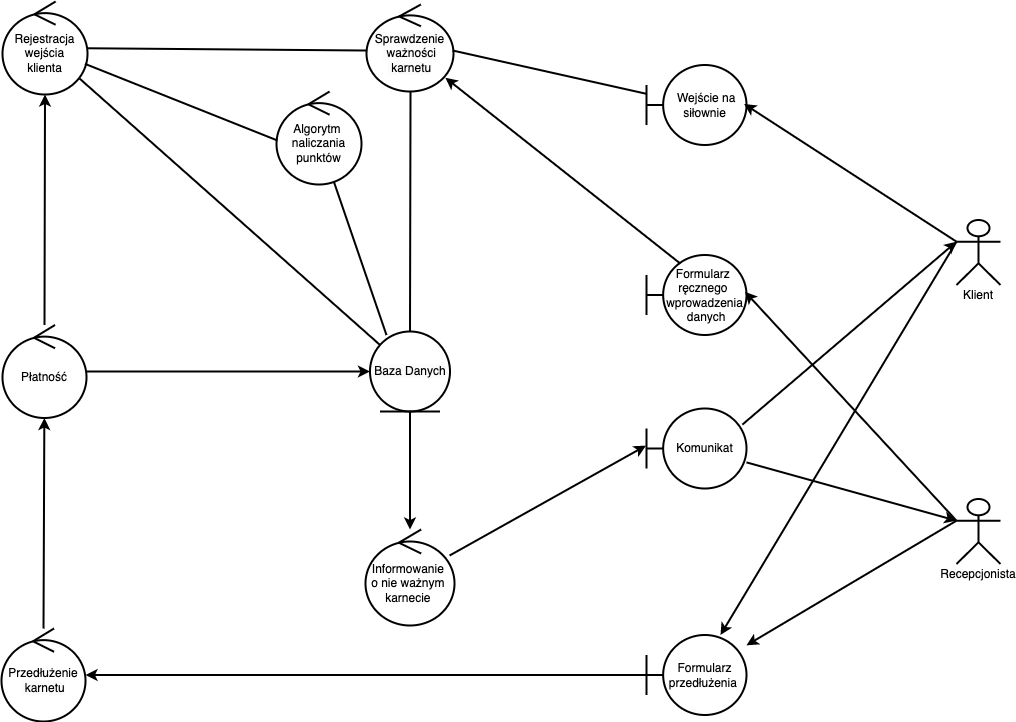

The diagram above was exported from draw.io. Its source (the exported page's mxGraphModel, read from the mxfile embedded in the PNG):
<mxGraphModel dx="1135" dy="747" grid="1" gridSize="10" guides="1" tooltips="1" connect="1" arrows="1" fold="1" page="1" pageScale="1" pageWidth="1169" pageHeight="827" math="0" shadow="0">
  <root>
    <mxCell id="0" />
    <mxCell id="1" parent="0" />
    <mxCell id="WvFcS5sh8y-C_8AQDAxK-107" style="edgeStyle=none;rounded=0;orthogonalLoop=1;jettySize=auto;html=1;exitX=0;exitY=0.3333333333333333;exitDx=0;exitDy=0;exitPerimeter=0;strokeWidth=2;fontSize=12;" parent="1" source="WvFcS5sh8y-C_8AQDAxK-64" target="WvFcS5sh8y-C_8AQDAxK-94" edge="1">
      <mxGeometry relative="1" as="geometry" />
    </mxCell>
    <mxCell id="WvFcS5sh8y-C_8AQDAxK-64" value="&#10;&#10;&#10;&#10;&#10;&#10;Recepcjonista" style="shape=umlActor;strokeWidth=2;fontSize=12;" parent="1" vertex="1">
      <mxGeometry x="1040" y="551.5" width="44" height="65" as="geometry" />
    </mxCell>
    <mxCell id="WvFcS5sh8y-C_8AQDAxK-67" style="endArrow=none;startFill=0;strokeWidth=2;fontSize=12;" parent="1" source="WvFcS5sh8y-C_8AQDAxK-74" target="WvFcS5sh8y-C_8AQDAxK-75" edge="1">
      <mxGeometry relative="1" as="geometry">
        <mxPoint x="523.6220338728726" y="378.41610626903116" as="sourcePoint" />
        <mxPoint x="407" y="270.5" as="targetPoint" />
      </mxGeometry>
    </mxCell>
    <mxCell id="WvFcS5sh8y-C_8AQDAxK-68" value="&lt;span style=&quot;white-space: nowrap;&quot;&gt;Formularz&amp;nbsp;&lt;/span&gt;&lt;div&gt;&lt;span style=&quot;white-space: nowrap;&quot;&gt;ręcznego&amp;nbsp;&lt;/span&gt;&lt;div&gt;&lt;span style=&quot;white-space: nowrap;&quot;&gt;wprowadzenia&lt;/span&gt;&lt;/div&gt;&lt;div&gt;&lt;span style=&quot;white-space: nowrap;&quot;&gt;&amp;nbsp;danych&lt;/span&gt;&lt;/div&gt;&lt;/div&gt;" style="shape=umlBoundary;whiteSpace=wrap;html=1;strokeWidth=2;fontSize=12;" parent="1" vertex="1">
      <mxGeometry x="730" y="307.5" width="100" height="80" as="geometry" />
    </mxCell>
    <mxCell id="WvFcS5sh8y-C_8AQDAxK-70" value="&amp;nbsp;Wejście na siłownie" style="shape=umlBoundary;whiteSpace=wrap;html=1;strokeWidth=2;fontSize=12;" parent="1" vertex="1">
      <mxGeometry x="730" y="117.5" width="100" height="80" as="geometry" />
    </mxCell>
    <mxCell id="WvFcS5sh8y-C_8AQDAxK-71" style="rounded=0;orthogonalLoop=1;jettySize=auto;html=1;entryX=0.985;entryY=0.46;entryDx=0;entryDy=0;entryPerimeter=0;exitX=0;exitY=0.3333333333333333;exitDx=0;exitDy=0;exitPerimeter=0;strokeWidth=2;fontSize=12;" parent="1" source="WvFcS5sh8y-C_8AQDAxK-64" target="WvFcS5sh8y-C_8AQDAxK-68" edge="1">
      <mxGeometry relative="1" as="geometry" />
    </mxCell>
    <mxCell id="WvFcS5sh8y-C_8AQDAxK-82" style="edgeStyle=none;rounded=0;orthogonalLoop=1;jettySize=auto;html=1;entryX=0.5;entryY=0;entryDx=0;entryDy=0;endArrow=none;startFill=0;strokeWidth=2;fontSize=12;exitX=0.506;exitY=0.966;exitDx=0;exitDy=0;exitPerimeter=0;" parent="1" source="WvFcS5sh8y-C_8AQDAxK-72" target="WvFcS5sh8y-C_8AQDAxK-75" edge="1">
      <mxGeometry relative="1" as="geometry" />
    </mxCell>
    <mxCell id="WvFcS5sh8y-C_8AQDAxK-72" value="&lt;span style=&quot;caret-color: rgb(0, 0, 0); color: rgb(0, 0, 0); font-family: Helvetica; font-style: normal; font-variant-caps: normal; font-weight: 400; letter-spacing: normal; text-align: center; text-indent: 0px; text-transform: none; white-space: nowrap; word-spacing: 0px; -webkit-text-stroke-width: 0px; background-color: rgb(251, 251, 251); text-decoration: none; float: none; display: inline !important;&quot;&gt;Sprawdzenie&lt;/span&gt;&lt;div&gt;&lt;span style=&quot;caret-color: rgb(0, 0, 0); color: rgb(0, 0, 0); font-family: Helvetica; font-style: normal; font-variant-caps: normal; font-weight: 400; letter-spacing: normal; text-align: center; text-indent: 0px; text-transform: none; white-space: nowrap; word-spacing: 0px; -webkit-text-stroke-width: 0px; background-color: rgb(251, 251, 251); text-decoration: none; float: none; display: inline !important;&quot;&gt;&amp;nbsp;ważności&lt;/span&gt;&lt;/div&gt;&lt;div&gt;&lt;span style=&quot;caret-color: rgb(0, 0, 0); color: rgb(0, 0, 0); font-family: Helvetica; font-style: normal; font-variant-caps: normal; font-weight: 400; letter-spacing: normal; text-align: center; text-indent: 0px; text-transform: none; white-space: nowrap; word-spacing: 0px; -webkit-text-stroke-width: 0px; background-color: rgb(251, 251, 251); text-decoration: none; float: none; display: inline !important;&quot;&gt;&amp;nbsp;karnetu&lt;/span&gt;&lt;/div&gt;" style="ellipse;shape=umlControl;whiteSpace=wrap;html=1;strokeWidth=2;fontSize=12;" parent="1" vertex="1">
      <mxGeometry x="450" y="57" width="87" height="87" as="geometry" />
    </mxCell>
    <mxCell id="WvFcS5sh8y-C_8AQDAxK-73" value="&lt;div&gt;&lt;span style=&quot;text-wrap-mode: nowrap;&quot;&gt;Informowanie&amp;nbsp;&lt;/span&gt;&lt;/div&gt;&lt;div&gt;&lt;span style=&quot;text-wrap-mode: nowrap;&quot;&gt;o nie ważnym&amp;nbsp;&lt;/span&gt;&lt;/div&gt;&lt;div&gt;&lt;span style=&quot;text-wrap-mode: nowrap;&quot;&gt;karnecie&amp;nbsp;&lt;/span&gt;&lt;/div&gt;" style="ellipse;shape=umlControl;whiteSpace=wrap;html=1;strokeWidth=2;fontSize=12;" parent="1" vertex="1">
      <mxGeometry x="449" y="582" width="89" height="96" as="geometry" />
    </mxCell>
    <mxCell id="WvFcS5sh8y-C_8AQDAxK-74" value="&lt;span style=&quot;white-space: nowrap;&quot;&gt;Rejestracja&lt;/span&gt;&lt;div&gt;&lt;span style=&quot;white-space: nowrap;&quot;&gt;&amp;nbsp;wejścia&amp;nbsp;&lt;/span&gt;&lt;/div&gt;&lt;div&gt;&lt;span style=&quot;white-space: nowrap;&quot;&gt;klienta&lt;/span&gt;&lt;br&gt;&lt;/div&gt;" style="ellipse;shape=umlControl;whiteSpace=wrap;html=1;strokeWidth=2;fontSize=12;" parent="1" vertex="1">
      <mxGeometry x="86" y="54" width="85" height="93" as="geometry" />
    </mxCell>
    <mxCell id="WvFcS5sh8y-C_8AQDAxK-75" value="&lt;span style=&quot;caret-color: rgb(0, 0, 0); color: rgb(0, 0, 0); font-family: Helvetica; font-style: normal; font-variant-caps: normal; font-weight: 400; letter-spacing: normal; text-align: center; text-indent: 0px; text-transform: none; white-space: nowrap; word-spacing: 0px; -webkit-text-stroke-width: 0px; background-color: rgb(251, 251, 251); text-decoration: none; float: none; display: inline !important;&quot;&gt;Baza Danych&lt;/span&gt;" style="ellipse;shape=umlEntity;whiteSpace=wrap;html=1;strokeWidth=2;fontSize=12;" parent="1" vertex="1">
      <mxGeometry x="453.5" y="384" width="80" height="80" as="geometry" />
    </mxCell>
    <mxCell id="WvFcS5sh8y-C_8AQDAxK-106" style="edgeStyle=none;rounded=0;orthogonalLoop=1;jettySize=auto;html=1;exitX=0;exitY=0.3333333333333333;exitDx=0;exitDy=0;exitPerimeter=0;strokeWidth=2;fontSize=12;" parent="1" source="WvFcS5sh8y-C_8AQDAxK-79" target="WvFcS5sh8y-C_8AQDAxK-94" edge="1">
      <mxGeometry relative="1" as="geometry" />
    </mxCell>
    <mxCell id="WvFcS5sh8y-C_8AQDAxK-79" value="&#10;&#10;&#10;&#10;&#10;&#10;Klient" style="shape=umlActor;strokeWidth=2;fontSize=12;" parent="1" vertex="1">
      <mxGeometry x="1040" y="272.5" width="44" height="65" as="geometry" />
    </mxCell>
    <mxCell id="WvFcS5sh8y-C_8AQDAxK-80" style="rounded=0;orthogonalLoop=1;jettySize=auto;html=1;entryX=0.976;entryY=0.487;entryDx=0;entryDy=0;entryPerimeter=0;exitX=0;exitY=0.3333333333333333;exitDx=0;exitDy=0;exitPerimeter=0;strokeWidth=2;fontSize=12;" parent="1" source="WvFcS5sh8y-C_8AQDAxK-79" target="WvFcS5sh8y-C_8AQDAxK-70" edge="1">
      <mxGeometry relative="1" as="geometry" />
    </mxCell>
    <mxCell id="WvFcS5sh8y-C_8AQDAxK-81" style="rounded=0;orthogonalLoop=1;jettySize=auto;html=1;entryX=0.991;entryY=0.529;entryDx=0;entryDy=0;entryPerimeter=0;endArrow=none;startFill=0;strokeWidth=2;fontSize=12;" parent="1" source="WvFcS5sh8y-C_8AQDAxK-70" target="WvFcS5sh8y-C_8AQDAxK-72" edge="1">
      <mxGeometry relative="1" as="geometry" />
    </mxCell>
    <mxCell id="WvFcS5sh8y-C_8AQDAxK-84" style="edgeStyle=none;rounded=0;orthogonalLoop=1;jettySize=auto;html=1;strokeWidth=2;fontSize=12;" parent="1" source="WvFcS5sh8y-C_8AQDAxK-75" target="WvFcS5sh8y-C_8AQDAxK-73" edge="1">
      <mxGeometry relative="1" as="geometry">
        <mxPoint x="606" y="435.5" as="targetPoint" />
      </mxGeometry>
    </mxCell>
    <mxCell id="WvFcS5sh8y-C_8AQDAxK-86" style="edgeStyle=none;rounded=0;orthogonalLoop=1;jettySize=auto;html=1;entryX=0.907;entryY=0.842;entryDx=0;entryDy=0;entryPerimeter=0;exitX=0.34;exitY=0.109;exitDx=0;exitDy=0;exitPerimeter=0;endArrow=classic;startFill=0;endFill=1;strokeWidth=2;fontSize=12;" parent="1" source="WvFcS5sh8y-C_8AQDAxK-68" target="WvFcS5sh8y-C_8AQDAxK-72" edge="1">
      <mxGeometry relative="1" as="geometry" />
    </mxCell>
    <mxCell id="WvFcS5sh8y-C_8AQDAxK-89" style="edgeStyle=none;rounded=0;orthogonalLoop=1;jettySize=auto;html=1;entryX=0;entryY=0.5;entryDx=0;entryDy=0;strokeWidth=2;fontSize=12;" parent="1" source="WvFcS5sh8y-C_8AQDAxK-87" target="WvFcS5sh8y-C_8AQDAxK-75" edge="1">
      <mxGeometry relative="1" as="geometry" />
    </mxCell>
    <mxCell id="WvFcS5sh8y-C_8AQDAxK-87" value="Płatność" style="ellipse;shape=umlControl;whiteSpace=wrap;html=1;strokeWidth=2;fontSize=12;" parent="1" vertex="1">
      <mxGeometry x="86" y="377.5" width="84" height="93" as="geometry" />
    </mxCell>
    <mxCell id="WvFcS5sh8y-C_8AQDAxK-90" style="edgeStyle=none;rounded=0;orthogonalLoop=1;jettySize=auto;html=1;strokeWidth=2;fontSize=12;" parent="1" source="WvFcS5sh8y-C_8AQDAxK-87" target="WvFcS5sh8y-C_8AQDAxK-74" edge="1">
      <mxGeometry relative="1" as="geometry">
        <mxPoint x="212" y="316.5" as="targetPoint" />
      </mxGeometry>
    </mxCell>
    <mxCell id="WvFcS5sh8y-C_8AQDAxK-93" style="edgeStyle=none;rounded=0;orthogonalLoop=1;jettySize=auto;html=1;strokeWidth=2;fontSize=12;" parent="1" source="WvFcS5sh8y-C_8AQDAxK-91" target="WvFcS5sh8y-C_8AQDAxK-87" edge="1">
      <mxGeometry relative="1" as="geometry" />
    </mxCell>
    <mxCell id="WvFcS5sh8y-C_8AQDAxK-91" value="&lt;div&gt;&lt;span style=&quot;background-color: light-dark(rgb(251, 251, 251), rgb(21, 21, 21)); color: light-dark(rgb(0, 0, 0), rgb(237, 237, 237)); caret-color: light-dark(rgb(0, 0, 0), rgb(237, 237, 237)); text-wrap-mode: nowrap;&quot;&gt;Przedłużenie&lt;/span&gt;&lt;/div&gt;&lt;div&gt;&lt;span style=&quot;caret-color: rgb(0, 0, 0); color: rgb(0, 0, 0); font-family: Helvetica; font-style: normal; font-variant-caps: normal; font-weight: 400; letter-spacing: normal; text-align: center; text-indent: 0px; text-transform: none; white-space: nowrap; word-spacing: 0px; -webkit-text-stroke-width: 0px; background-color: rgb(251, 251, 251); text-decoration: none; float: none; display: inline !important;&quot;&gt;&amp;nbsp;karnetu&lt;/span&gt;&lt;/div&gt;" style="ellipse;shape=umlControl;whiteSpace=wrap;html=1;strokeWidth=2;fontSize=12;" parent="1" vertex="1">
      <mxGeometry x="85" y="681" width="84" height="93" as="geometry" />
    </mxCell>
    <mxCell id="WvFcS5sh8y-C_8AQDAxK-98" style="edgeStyle=none;rounded=0;orthogonalLoop=1;jettySize=auto;html=1;strokeWidth=2;fontSize=12;" parent="1" source="WvFcS5sh8y-C_8AQDAxK-94" target="WvFcS5sh8y-C_8AQDAxK-91" edge="1">
      <mxGeometry relative="1" as="geometry" />
    </mxCell>
    <mxCell id="WvFcS5sh8y-C_8AQDAxK-94" value="&lt;div&gt;Formularz przedłużenia&amp;nbsp;&lt;/div&gt;" style="shape=umlBoundary;whiteSpace=wrap;html=1;strokeWidth=2;fontSize=12;" parent="1" vertex="1">
      <mxGeometry x="730" y="687.5" width="100" height="80" as="geometry" />
    </mxCell>
    <mxCell id="WvFcS5sh8y-C_8AQDAxK-100" value="Komunikat" style="shape=umlBoundary;whiteSpace=wrap;html=1;strokeWidth=2;fontSize=12;" parent="1" vertex="1">
      <mxGeometry x="730" y="461" width="100" height="80" as="geometry" />
    </mxCell>
    <mxCell id="WvFcS5sh8y-C_8AQDAxK-102" style="edgeStyle=none;rounded=0;orthogonalLoop=1;jettySize=auto;html=1;entryX=0;entryY=0.3333333333333333;entryDx=0;entryDy=0;entryPerimeter=0;strokeWidth=2;fontSize=12;" parent="1" source="WvFcS5sh8y-C_8AQDAxK-100" target="WvFcS5sh8y-C_8AQDAxK-64" edge="1">
      <mxGeometry relative="1" as="geometry">
        <mxPoint x="898" y="535.5" as="targetPoint" />
      </mxGeometry>
    </mxCell>
    <mxCell id="WvFcS5sh8y-C_8AQDAxK-103" style="edgeStyle=none;rounded=0;orthogonalLoop=1;jettySize=auto;html=1;entryX=0;entryY=0.3333333333333333;entryDx=0;entryDy=0;entryPerimeter=0;exitX=0.958;exitY=0.202;exitDx=0;exitDy=0;exitPerimeter=0;strokeWidth=2;fontSize=12;" parent="1" source="WvFcS5sh8y-C_8AQDAxK-100" target="WvFcS5sh8y-C_8AQDAxK-79" edge="1">
      <mxGeometry relative="1" as="geometry" />
    </mxCell>
    <mxCell id="WvFcS5sh8y-C_8AQDAxK-108" style="edgeStyle=none;rounded=0;orthogonalLoop=1;jettySize=auto;html=1;entryX=-0.005;entryY=0.464;entryDx=0;entryDy=0;entryPerimeter=0;strokeWidth=2;fontSize=12;" parent="1" source="WvFcS5sh8y-C_8AQDAxK-73" target="WvFcS5sh8y-C_8AQDAxK-100" edge="1">
      <mxGeometry relative="1" as="geometry" />
    </mxCell>
    <mxCell id="WvFcS5sh8y-C_8AQDAxK-109" style="edgeStyle=none;rounded=0;orthogonalLoop=1;jettySize=auto;html=1;entryX=0.008;entryY=0.529;entryDx=0;entryDy=0;entryPerimeter=0;strokeWidth=2;fontSize=12;endArrow=none;startFill=0;" parent="1" source="WvFcS5sh8y-C_8AQDAxK-74" target="WvFcS5sh8y-C_8AQDAxK-72" edge="1">
      <mxGeometry relative="1" as="geometry" />
    </mxCell>
    <mxCell id="R5LkbAGLjqBZ2HUUASeN-37" value="&lt;div&gt;&lt;span style=&quot;white-space: nowrap;&quot;&gt;Algorytm&amp;nbsp;&lt;/span&gt;&lt;/div&gt;&lt;div&gt;&lt;span style=&quot;white-space: nowrap;&quot;&gt;naliczania&lt;/span&gt;&lt;/div&gt;&lt;div&gt;&lt;span style=&quot;white-space: nowrap;&quot;&gt;punktów&lt;/span&gt;&lt;/div&gt;" style="ellipse;shape=umlControl;whiteSpace=wrap;html=1;strokeWidth=2;fontSize=12;" parent="1" vertex="1">
      <mxGeometry x="360" y="144" width="85" height="93" as="geometry" />
    </mxCell>
    <mxCell id="R5LkbAGLjqBZ2HUUASeN-38" style="edgeStyle=none;rounded=0;orthogonalLoop=1;jettySize=auto;html=1;entryX=0.012;entryY=0.527;entryDx=0;entryDy=0;entryPerimeter=0;endArrow=none;startFill=0;strokeWidth=2;" parent="1" source="WvFcS5sh8y-C_8AQDAxK-74" target="R5LkbAGLjqBZ2HUUASeN-37" edge="1">
      <mxGeometry relative="1" as="geometry" />
    </mxCell>
    <mxCell id="R5LkbAGLjqBZ2HUUASeN-39" style="edgeStyle=none;rounded=0;orthogonalLoop=1;jettySize=auto;html=1;entryX=0.206;entryY=0.044;entryDx=0;entryDy=0;entryPerimeter=0;strokeWidth=2;endArrow=none;startFill=0;" parent="1" source="R5LkbAGLjqBZ2HUUASeN-37" target="WvFcS5sh8y-C_8AQDAxK-75" edge="1">
      <mxGeometry relative="1" as="geometry" />
    </mxCell>
  </root>
</mxGraphModel>